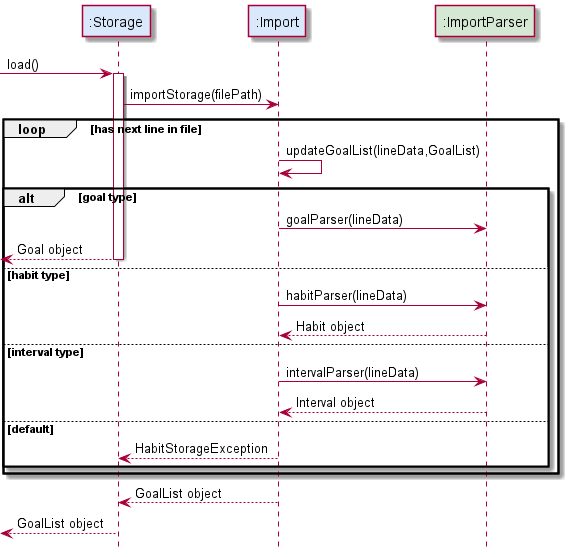

The diagram above was rendered by PlantUML. Its source (embedded in the PNG):
@startuml
!include Style.puml

participant ":Storage" as Storage STORAGE_COLOUR
participant ":Import" as Import STORAGE_COLOUR
participant ":ImportParser" as ImportParser PARSER_COLOUR

[-> Storage: load()
activate Storage
Storage -> Import: importStorage(filePath)

loop has next line in file

    Import -> Import: updateGoalList(lineData,GoalList)

    alt goal type
    Import -> ImportParser: goalParser(lineData)
    return Goal object

    else habit type
    Import -> ImportParser: habitParser(lineData)
    return Habit object

    else interval type
    Import -> ImportParser: intervalParser(lineData)
    return Interval object

    else default
    Import --> Storage: HabitStorageException

    end

end


Import --> Storage : GoalList object
[<-- Storage: GoalList object

@enduml